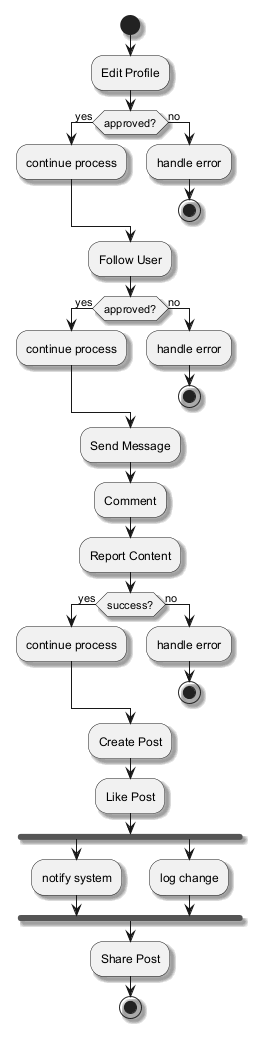

The diagram above was rendered by PlantUML. Its source (embedded in the PNG):
@startuml
skinparam backgroundColor #FFFFFF
skinparam classBackgroundColor #E8F4FA
skinparam classBorderColor #2C7DA0
skinparam shadowing true
start
:Edit Profile;
if (approved?) then (yes)
:continue process;
else (no)
:handle error;
stop
endif
:Follow User;
if (approved?) then (yes)
:continue process;
else (no)
:handle error;
stop
endif
:Send Message;
:Comment;
:Report Content;
if (success?) then (yes)
:continue process;
else (no)
:handle error;
stop
endif
:Create Post;
:Like Post;
fork
:notify system;
fork again
:log change;
end fork
:Share Post;
stop
@enduml